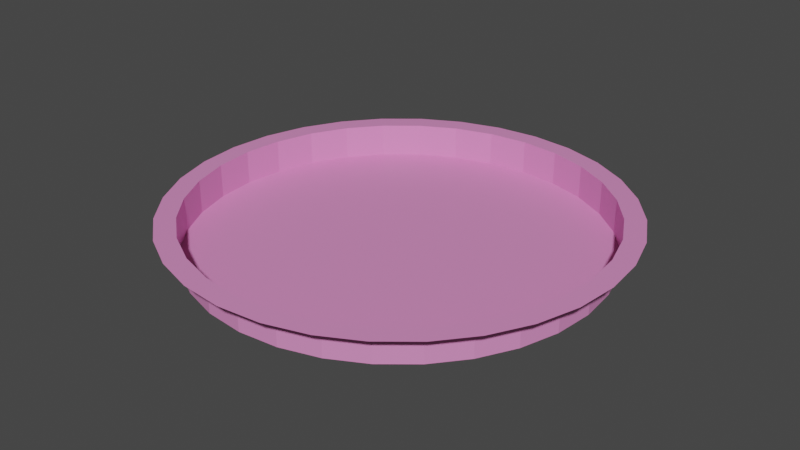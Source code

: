 # Source: arena.blend  (saved by Blender 3.0.42; exported with 4.5.12 LTS)
import bpy
from mathutils import Matrix  # noqa: F401  (used for matrix-valued properties, if any)

bpy.ops.wm.read_factory_settings(use_empty=True)
scene = bpy.context.scene
scene.name = 'Scene'

# ---- collections
col_collection = bpy.data.collections.new('Collection'); scene.collection.children.link(col_collection)

# ---- materials (node trees are filled in below, after node groups)
mat_material = bpy.data.materials.new('Material')
mat_material.alpha_threshold = 0.0
mat_material.use_transparent_shadow = False
mat_material.line_color = (0.0, 0.0, 0.0, 1.0)

# ---- material node trees
mat_material.use_nodes = True; mat_material.node_tree.nodes.clear()
_N = mat_material.node_tree.nodes; _L = mat_material.node_tree.links
n0 = _N.new('ShaderNodeOutputMaterial'); n0.name = 'Material Output'; n0.location = (300, 300)
n1 = _N.new('ShaderNodeBsdfPrincipled'); n1.name = 'Principled BSDF'; n1.location = (10, 300)
n1.distribution = 'GGX'
n1.subsurface_method = 'RANDOM_WALK_SKIN'
n1.inputs[0].default_value = (0.8, 0.2686, 0.5874, 1.0)
n1.inputs[2].default_value = 0.4
n1.inputs[3].default_value = 1.45
n1.inputs[27].default_value = (0.0, 0.0, 0.0, 1.0)
n1.inputs[28].default_value = 1.0
_L.new(n1.outputs[0], n0.inputs[0])
n0.is_active_output = True

# ---- world
world_world = bpy.data.worlds.new('World'); scene.world = world_world
world_world.use_nodes = True; world_world.node_tree.nodes.clear()
_N = world_world.node_tree.nodes; _L = world_world.node_tree.links
n0 = _N.new('ShaderNodeOutputWorld'); n0.name = 'World Output'; n0.location = (300, 300)
n1 = _N.new('ShaderNodeBackground'); n1.name = 'Background'; n1.location = (10, 300)
n1.inputs[0].default_value = (0.05088, 0.05088, 0.05088, 1.0)
_L.new(n1.outputs[0], n0.inputs[0])
n0.is_active_output = True
world_world.color = (0.05088, 0.05088, 0.05088)
world_world.use_sun_shadow = False
world_world.sun_shadow_jitter_overblur = 0.0

# ---- meshes
me_circle = bpy.data.meshes.new('Circle')
me_circle.from_pydata([(0.0, 30.0, 0.0), (-5.853, 29.42, 0.0), (-11.48, 27.72, 0.0), (-16.67, 24.94, 0.0), (-21.21, 21.21, 0.0), (-24.94, 16.67, 0.0), (-27.72, 11.48, 0.0), (-29.42, 5.853, 0.0), (-30.0, -1.311e-06, 0.0), (-29.42, -5.853, 0.0), (-27.72, -11.48, 0.0), (-24.94, -16.67, 0.0), (-21.21, -21.21, 0.0), (-16.67, -24.94, 0.0), (-11.48, -27.72, 0.0), (-5.853, -29.42, 0.0), (2.623e-06, -30.0, 0.0), (5.853, -29.42, 0.0), (11.48, -27.72, 0.0), (16.67, -24.94, 0.0), (21.21, -21.21, 0.0), (24.94, -16.67, 0.0), (27.72, -11.48, 0.0), (29.42, -5.853, 0.0), (30.0, 3.577e-07, 0.0), (29.42, 5.853, 0.0), (27.72, 11.48, 0.0), (24.94, 16.67, 0.0), (21.21, 21.21, 0.0), (16.67, 24.94, 0.0), (11.48, 27.72, 0.0), (5.853, 29.42, 0.0), (5.811e-07, 5.96e-08, 0.0), (11.48, 27.72, 5.0), (16.67, 24.94, 5.0), (21.21, 21.21, 5.0), (24.94, 16.67, 5.0), (27.72, 11.48, 5.0), (29.42, 5.853, 5.0), (30.0, 3.577e-07, 5.0), (29.42, -5.853, 5.0), (27.72, -11.48, 5.0), (24.94, -16.67, 5.0), (21.21, -21.21, 5.0), (16.67, -24.94, 5.0), (11.48, -27.72, 5.0), (5.853, -29.42, 5.0), (2.623e-06, -30.0, 5.0), (-5.853, -29.42, 5.0), (-11.48, -27.72, 5.0), (-16.67, -24.94, 5.0), (-21.21, -21.21, 5.0), (-24.94, -16.67, 5.0), (-27.72, -11.48, 5.0), (-29.42, -5.853, 5.0), (-30.0, -1.311e-06, 5.0), (-29.42, 5.853, 5.0), (-27.72, 11.48, 5.0), (-24.94, 16.67, 5.0), (-21.21, 21.21, 5.0), (-16.67, 24.94, 5.0), (-11.48, 27.72, 5.0), (-5.853, 29.42, 5.0), (0.0, 30.0, 5.0), (5.853, 29.42, 5.0), (11.48, 27.72, 5.0), (16.67, 24.94, 5.0), (21.21, 21.21, 5.0), (24.94, 16.67, 5.0), (27.72, 11.48, 5.0), (29.42, 5.853, 5.0), (30.0, 3.577e-07, 5.0), (29.42, -5.853, 5.0), (27.72, -11.48, 5.0), (24.94, -16.67, 5.0), (21.21, -21.21, 5.0), (16.67, -24.94, 5.0), (11.48, -27.72, 5.0), (5.853, -29.42, 5.0), (2.623e-06, -30.0, 5.0), (-5.853, -29.42, 5.0), (-11.48, -27.72, 5.0), (-16.67, -24.94, 5.0), (-21.21, -21.21, 5.0), (-24.94, -16.67, 5.0), (-27.72, -11.48, 5.0), (-29.42, -5.853, 5.0), (-30.0, -1.311e-06, 5.0), (-29.42, 5.853, 5.0), (-27.72, 11.48, 5.0), (-24.94, 16.67, 5.0), (-21.21, 21.21, 5.0), (-16.67, 24.94, 5.0), (-11.48, 27.72, 5.0), (-5.853, 29.42, 5.0), (0.0, 30.0, 5.0), (5.853, 29.42, 5.0), (12.63, 30.49, 5.0), (18.33, 27.44, 5.0), (23.33, 23.33, 5.0), (27.44, 18.33, 5.0), (30.49, 12.63, 5.0), (32.37, 6.438, 5.0), (33.0, 4.114e-07, 5.0), (32.37, -6.438, 5.0), (30.49, -12.63, 5.0), (27.44, -18.33, 5.0), (23.33, -23.33, 5.0), (18.33, -27.44, 5.0), (12.63, -30.49, 5.0), (6.438, -32.37, 5.0), (2.897e-06, -33.0, 5.0), (-6.438, -32.37, 5.0), (-12.63, -30.49, 5.0), (-18.33, -27.44, 5.0), (-23.33, -23.33, 5.0), (-27.44, -18.33, 5.0), (-30.49, -12.63, 5.0), (-32.37, -6.438, 5.0), (-33.0, -1.425e-06, 5.0), (-32.37, 6.438, 5.0), (-30.49, 12.63, 5.0), (-27.44, 18.33, 5.0), (-23.33, 23.33, 5.0), (-18.33, 27.44, 5.0), (-12.63, 30.49, 5.0), (-6.438, 32.37, 5.0), (1.192e-08, 33.0, 5.0), (6.438, 32.37, 5.0)], [], [(24, 32, 23), (11, 32, 10), (25, 32, 24), (12, 32, 11), (26, 32, 25), (13, 32, 12), (27, 32, 26), (14, 32, 13), (1, 32, 0), (28, 32, 27), (15, 32, 14), (2, 32, 1), (29, 32, 28), (16, 32, 15), (3, 32, 2), (30, 32, 29), (17, 32, 16), (4, 32, 3), (31, 32, 30), (18, 32, 17), (5, 32, 4), (0, 32, 31), (19, 32, 18), (6, 32, 5), (20, 32, 19), (7, 32, 6), (21, 32, 20), (8, 32, 7), (22, 32, 21), (9, 32, 8), (23, 32, 22), (10, 32, 9), (23, 40, 39, 24), (10, 53, 52, 11), (24, 39, 38, 25), (11, 52, 51, 12), (25, 38, 37, 26), (12, 51, 50, 13), (26, 37, 36, 27), (13, 50, 49, 14), (0, 63, 62, 1), (27, 36, 35, 28), (14, 49, 48, 15), (1, 62, 61, 2), (28, 35, 34, 29), (15, 48, 47, 16), (2, 61, 60, 3), (29, 34, 33, 30), (16, 47, 46, 17), (3, 60, 59, 4), (30, 33, 64, 31), (17, 46, 45, 18), (4, 59, 58, 5), (31, 64, 63, 0), (18, 45, 44, 19), (5, 58, 57, 6), (19, 44, 43, 20), (6, 57, 56, 7), (20, 43, 42, 21), (7, 56, 55, 8), (21, 42, 41, 22), (8, 55, 54, 9), (22, 41, 40, 23), (9, 54, 53, 10), (64, 96, 95, 63), (58, 90, 89, 57), (45, 77, 76, 44), (33, 65, 96, 64), (59, 91, 90, 58), (46, 78, 77, 45), (34, 66, 65, 33), (60, 92, 91, 59), (47, 79, 78, 46), (35, 67, 66, 34), (61, 93, 92, 60), (48, 80, 79, 47), (36, 68, 67, 35), (62, 94, 93, 61), (49, 81, 80, 48), (37, 69, 68, 36), (63, 95, 94, 62), (50, 82, 81, 49), (38, 70, 69, 37), (51, 83, 82, 50), (39, 71, 70, 38), (52, 84, 83, 51), (40, 72, 71, 39), (53, 85, 84, 52), (41, 73, 72, 40), (54, 86, 85, 53), (42, 74, 73, 41), (55, 87, 86, 54), (56, 88, 87, 55), (43, 75, 74, 42), (57, 89, 88, 56), (44, 76, 75, 43), (81, 82, 114, 113), (68, 69, 101, 100), (82, 83, 115, 114), (69, 70, 102, 101), (83, 84, 116, 115), (70, 71, 103, 102), (84, 85, 117, 116), (71, 72, 104, 103), (85, 86, 118, 117), (72, 73, 105, 104), (86, 87, 119, 118), (73, 74, 106, 105), (87, 88, 120, 119), (74, 75, 107, 106), (88, 89, 121, 120), (75, 76, 108, 107), (89, 90, 122, 121), (76, 77, 109, 108), (95, 96, 128, 127), (90, 91, 123, 122), (77, 78, 110, 109), (96, 65, 97, 128), (91, 92, 124, 123), (78, 79, 111, 110), (65, 66, 98, 97), (92, 93, 125, 124), (79, 80, 112, 111), (66, 67, 99, 98), (93, 94, 126, 125), (80, 81, 113, 112), (67, 68, 100, 99), (94, 95, 127, 126)])
_uv = me_circle.uv_layers.new(name='UVMap')
_uv.uv.foreach_set('vector', [0.0, 0.0, 0.0, 0.0, 0.0, 0.0, 0.0, 0.0, 0.0, 0.0, 0.0, 0.0, 0.0, 0.0, 0.0, 0.0, 0.0, 0.0, 0.0, 0.0, 0.0, 0.0, 0.0, 0.0, 0.0, 0.0, 0.0, 0.0, 0.0, 0.0, 0.0, 0.0, 0.0, 0.0, 0.0, 0.0, 0.0, 0.0, 0.0, 0.0, 0.0, 0.0, 0.0, 0.0, 0.0, 0.0, 0.0, 0.0, 0.0, 0.0, 0.0, 0.0, 0.0, 0.0, 0.0, 0.0, 0.0, 0.0, 0.0, 0.0, 0.0, 0.0, 0.0, 0.0, 0.0, 0.0, 0.0, 0.0, 0.0, 0.0, 0.0, 0.0, 0.0, 0.0, 0.0, 0.0, 0.0, 0.0, 0.0, 0.0, 0.0, 0.0, 0.0, 0.0, 0.0, 0.0, 0.0, 0.0, 0.0, 0.0, 0.0, 0.0, 0.0, 0.0, 0.0, 0.0, 0.0, 0.0, 0.0, 0.0, 0.0, 0.0, 0.0, 0.0, 0.0, 0.0, 0.0, 0.0, 0.0, 0.0, 0.0, 0.0, 0.0, 0.0, 0.0, 0.0, 0.0, 0.0, 0.0, 0.0, 0.0, 0.0, 0.0, 0.0, 0.0, 0.0, 0.0, 0.0, 0.0, 0.0, 0.0, 0.0, 0.0, 0.0, 0.0, 0.0, 0.0, 0.0, 0.0, 0.0, 0.0, 0.0, 0.0, 0.0, 0.0, 0.0, 0.0, 0.0, 0.0, 0.0, 0.0, 0.0, 0.0, 0.0, 0.0, 0.0, 0.0, 0.0, 0.0, 0.0, 0.0, 0.0, 0.0, 0.0, 0.0, 0.0, 0.0, 0.0, 0.0, 0.0, 0.0, 0.0, 0.0, 0.0, 0.0, 0.0, 0.0, 0.0, 0.0, 0.0, 0.0, 0.0, 0.0, 0.0, 0.0, 0.0, 0.0, 0.0, 0.0, 0.0, 0.0, 0.0, 0.0, 0.0, 0.0, 0.0, 0.0, 0.0, 0.0, 0.0, 0.0, 0.0, 0.0, 0.0, 0.0, 0.0, 0.0, 0.0, 0.0, 0.0, 0.0, 0.0, 0.0, 0.0, 0.0, 0.0, 0.0, 0.0, 0.0, 0.0, 0.0, 0.0, 0.0, 0.0, 0.0, 0.0, 0.0, 0.0, 0.0, 0.0, 0.0, 0.0, 0.0, 0.0, 0.0, 0.0, 0.0, 0.0, 0.0, 0.0, 0.0, 0.0, 0.0, 0.0, 0.0, 0.0, 0.0, 0.0, 0.0, 0.0, 0.0, 0.0, 0.0, 0.0, 0.0, 0.0, 0.0, 0.0, 0.0, 0.0, 0.0, 0.0, 0.0, 0.0, 0.0, 0.0, 0.0, 0.0, 0.0, 0.0, 0.0, 0.0, 0.0, 0.0, 0.0, 0.0, 0.0, 0.0, 0.0, 0.0, 0.0, 0.0, 0.0, 0.0, 0.0, 0.0, 0.0, 0.0, 0.0, 0.0, 0.0, 0.0, 0.0, 0.0, 0.0, 0.0, 0.0, 0.0, 0.0, 0.0, 0.0, 0.0, 0.0, 0.0, 0.0, 0.0, 0.0, 0.0, 0.0, 0.0, 0.0, 0.0, 0.0, 0.0, 0.0, 0.0, 0.0, 0.0, 0.0, 0.0, 0.0, 0.0, 0.0, 0.0, 0.0, 0.0, 0.0, 0.0, 0.0, 0.0, 0.0, 0.0, 0.0, 0.0, 0.0, 0.0, 0.0, 0.0, 0.0, 0.0, 0.0, 0.0, 0.0, 0.0, 0.0, 0.0, 0.0, 0.0, 0.0, 0.0, 0.0, 0.0, 0.0, 0.0, 0.0, 0.0, 0.0, 0.0, 0.0, 0.0, 0.0, 0.0, 0.0, 0.0, 0.0, 0.0, 0.0, 0.0, 0.0, 0.0, 0.0, 0.0, 0.0, 0.0, 0.0, 0.0, 0.0, 0.0, 0.0, 0.0, 0.0, 0.0, 0.0, 0.0, 0.0, 0.0, 0.0, 0.0, 0.0, 0.0, 0.0, 0.0, 0.0, 0.0, 0.0, 0.0, 0.0, 0.0, 0.0, 0.0, 0.0, 0.0, 0.0, 0.0, 0.0, 0.0, 0.0, 0.0, 0.0, 0.0, 0.0, 0.0, 0.0, 0.0, 0.0, 0.0, 0.0, 0.0, 0.0, 0.0, 0.0, 0.0, 0.0, 0.0, 0.0, 0.0, 0.0, 0.0, 0.0, 0.0, 0.0, 0.0, 0.0, 0.0, 0.0, 0.0, 0.0, 0.0, 0.0, 0.0, 0.0, 0.0, 0.0, 0.0, 0.0, 0.0, 0.0, 0.0, 0.0, 0.0, 0.0, 0.0, 0.0, 0.0, 0.0, 0.0, 0.0, 0.0, 0.0, 0.0, 0.0, 0.0, 0.0, 0.0, 0.0, 0.0, 0.0, 0.0, 0.0, 0.0, 0.0, 0.0, 0.0, 0.0, 0.0, 0.0, 0.0, 0.0, 0.0, 0.0, 0.0, 0.0, 0.0, 0.0, 0.0, 0.0, 0.0, 0.0, 0.0, 0.0, 0.0, 0.0, 0.0, 0.0, 0.0, 0.0, 0.0, 0.0, 0.0, 0.0, 0.0, 0.0, 0.0, 0.0, 0.0, 0.0, 0.0, 0.0, 0.0, 0.0, 0.0, 0.0, 0.0, 0.0, 0.0, 0.0, 0.0, 0.0, 0.0, 0.0, 0.0, 0.0, 0.0, 0.0, 0.0, 0.0, 0.0, 0.0, 0.0, 0.0, 0.0, 0.0, 0.0, 0.0, 0.0, 0.0, 0.0, 0.0, 0.0, 0.0, 0.0, 0.0, 0.0, 0.0, 0.0, 0.0, 0.0, 0.0, 0.0, 0.0, 0.0, 0.0, 0.0, 0.0, 0.0, 0.0, 0.0, 0.0, 0.0, 0.0, 0.0, 0.0, 0.0, 0.0, 0.0, 0.0, 0.0, 0.0, 0.0, 0.0, 0.0, 0.0, 0.0, 0.0, 0.0, 0.0, 0.0, 0.0, 0.0, 0.0, 0.0, 0.0, 0.0, 0.0, 0.0, 0.0, 0.0, 0.0, 0.0, 0.0, 0.0, 0.0, 0.0, 0.0, 0.0, 0.0, 0.0, 0.0, 0.0, 0.0, 0.0, 0.0, 0.0, 0.0, 0.0, 0.0, 0.0, 0.0, 0.0, 0.0, 0.0, 0.0, 0.0, 0.0, 0.0, 0.0, 0.0, 0.0, 0.0, 0.0, 0.0, 0.0, 0.0, 0.0, 0.0, 0.0, 0.0, 0.0, 0.0, 0.0, 0.0, 0.0, 0.0, 0.0, 0.0, 0.0, 0.0, 0.0, 0.0, 0.0, 0.0, 0.0, 0.0, 0.0, 0.0, 0.0, 0.0, 0.0, 0.0, 0.0, 0.0, 0.0, 0.0, 0.0, 0.0, 0.0, 0.0, 0.0, 0.0, 0.0, 0.0, 0.0, 0.0, 0.0, 0.0, 0.0, 0.0, 0.0, 0.0, 0.0, 0.0, 0.0, 0.0, 0.0, 0.0, 0.0, 0.0, 0.0, 0.0, 0.0, 0.0, 0.0, 0.0, 0.0, 0.0, 0.0, 0.0, 0.0, 0.0, 0.0, 0.0, 0.0, 0.0, 0.0, 0.0, 0.0, 0.0, 0.0, 0.0, 0.0, 0.0, 0.0, 0.0, 0.0, 0.0, 0.0, 0.0, 0.0, 0.0, 0.0, 0.0, 0.0, 0.0, 0.0, 0.0, 0.0, 0.0, 0.0, 0.0, 0.0, 0.0, 0.0, 0.0, 0.0, 0.0, 0.0, 0.0, 0.0, 0.0, 0.0, 0.0, 0.0, 0.0, 0.0, 0.0, 0.0, 0.0, 0.0, 0.0, 0.0, 0.0, 0.0, 0.0, 0.0, 0.0, 0.0, 0.0, 0.0, 0.0, 0.0, 0.0, 0.0, 0.0, 0.0, 0.0, 0.0, 0.0, 0.0, 0.0, 0.0, 0.0, 0.0, 0.0, 0.0, 0.0, 0.0, 0.0, 0.0, 0.0, 0.0, 0.0, 0.0, 0.0, 0.0, 0.0, 0.0, 0.0, 0.0, 0.0, 0.0, 0.0, 0.0, 0.0, 0.0, 0.0, 0.0, 0.0, 0.0, 0.0, 0.0, 0.0, 0.0, 0.0, 0.0, 0.0, 0.0, 0.0, 0.0, 0.0, 0.0, 0.0, 0.0, 0.0, 0.0, 0.0, 0.0, 0.0, 0.0, 0.0, 0.0, 0.0, 0.0, 0.0, 0.0, 0.0, 0.0, 0.0, 0.0, 0.0, 0.0, 0.0, 0.0, 0.0, 0.0, 0.0, 0.0, 0.0, 0.0, 0.0, 0.0, 0.0, 0.0, 0.0, 0.0, 0.0, 0.0, 0.0, 0.0, 0.0, 0.0, 0.0, 0.0, 0.0, 0.0, 0.0, 0.0, 0.0, 0.0, 0.0, 0.0, 0.0, 0.0, 0.0, 0.0, 0.0, 0.0, 0.0, 0.0, 0.0, 0.0, 0.0, 0.0, 0.0, 0.0, 0.0, 0.0, 0.0, 0.0, 0.0, 0.0, 0.0, 0.0, 0.0, 0.0, 0.0, 0.0, 0.0, 0.0, 0.0, 0.0, 0.0, 0.0, 0.0, 0.0, 0.0, 0.0, 0.0, 0.0, 0.0, 0.0, 0.0, 0.0, 0.0, 0.0, 0.0, 0.0, 0.0, 0.0, 0.0, 0.0, 0.0, 0.0, 0.0, 0.0, 0.0, 0.0, 0.0, 0.0, 0.0, 0.0, 0.0, 0.0, 0.0, 0.0, 0.0, 0.0, 0.0, 0.0, 0.0, 0.0, 0.0, 0.0, 0.0, 0.0, 0.0, 0.0, 0.0, 0.0, 0.0, 0.0, 0.0, 0.0, 0.0, 0.0, 0.0, 0.0, 0.0, 0.0, 0.0, 0.0, 0.0, 0.0, 0.0, 0.0, 0.0, 0.0, 0.0, 0.0, 0.0, 0.0, 0.0, 0.0, 0.0, 0.0, 0.0, 0.0, 0.0, 0.0, 0.0, 0.0])
me_circle.materials.append(mat_material)
me_circle.use_remesh_fix_poles = True
me_circle.use_remesh_preserve_attributes = False
me_circle.update()

# ---- objects
ob_arena = bpy.data.objects.new('Arena', me_circle)

# ---- transforms, parenting, visibility, modifiers, constraints
ob_arena.location = (0.0, 0.0, 0.0)

# ---- collection membership
col_collection.objects.link(ob_arena)

# ---- scene / render settings (as saved in the file)
scene.frame_start = 1; scene.frame_end = 250; scene.frame_set(1)
scene.render.engine = 'BLENDER_EEVEE_NEXT'
scene.cycles.sampling_pattern = 'TABULATED_SOBOL'
scene.cycles.use_light_tree = False
scene.view_settings.view_transform = 'Filmic'
bpy.context.view_layer.update()

# ---- added for rendering (the .blend has no active camera and no usable light): camera, sun
cam_auto = bpy.data.cameras.new('AutoCamera')
cam_auto.lens = 50.0
cam_auto.sensor_width = 36.0
cam_auto.clip_end = 1517.76
ob_auto_camera = bpy.data.objects.new('AutoCamera', cam_auto)
scene.collection.objects.link(ob_auto_camera)
ob_auto_camera.location = (86.4825, -103.779, 71.686)
ob_auto_camera.rotation_euler = (1.09748, -7.21219e-08, 0.694738)
scene.camera = ob_auto_camera
light_auto_sun = bpy.data.lights.new('AutoSun', 'SUN')
light_auto_sun.energy = 3.0
light_auto_sun.angle = 0.0523599
ob_auto_sun = bpy.data.objects.new('AutoSun', light_auto_sun)
scene.collection.objects.link(ob_auto_sun)
ob_auto_sun.rotation_euler = (0.872665, 0.174533, 0.523599)
bpy.context.view_layer.update()
